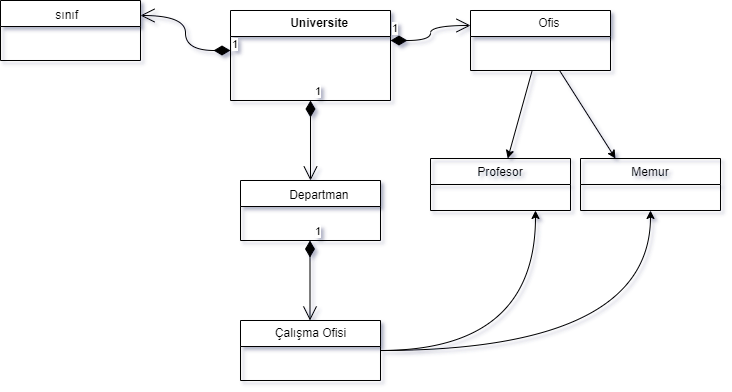

The diagram above was exported from draw.io. Its source (the exported page's mxGraphModel, read from the mxfile embedded in the PNG):
<mxGraphModel dx="1108" dy="516" grid="1" gridSize="10" guides="1" tooltips="1" connect="1" arrows="1" fold="1" page="1" pageScale="1" pageWidth="827" pageHeight="1169" background="none" math="0" shadow="1">
  <root>
    <mxCell id="WIyWlLk6GJQsqaUBKTNV-0" />
    <mxCell id="WIyWlLk6GJQsqaUBKTNV-1" parent="WIyWlLk6GJQsqaUBKTNV-0" />
    <mxCell id="JGycXInFITdvuOwGBaqX-16" value="&lt;p style=&quot;margin:0px;margin-left:4px;&quot;&gt;&lt;b&gt;&amp;nbsp; &amp;nbsp; Universite&lt;/b&gt;&lt;/p&gt;" style="swimlane;fontStyle=0;childLayout=stackLayout;horizontal=1;startSize=26;fillColor=default;horizontalStack=0;resizeParent=1;resizeParentMax=0;resizeLast=0;collapsible=1;marginBottom=0;fontFamily=Helvetica;fontSize=12;fontColor=default;align=center;strokeColor=default;html=1;" vertex="1" parent="WIyWlLk6GJQsqaUBKTNV-1">
      <mxGeometry x="310" y="130" width="160" height="90" as="geometry">
        <mxRectangle x="310" y="130" width="120" height="30" as="alternateBounds" />
      </mxGeometry>
    </mxCell>
    <mxCell id="JGycXInFITdvuOwGBaqX-65" value="1" style="endArrow=open;html=1;endSize=12;startArrow=diamondThin;startSize=14;startFill=1;edgeStyle=orthogonalEdgeStyle;align=left;verticalAlign=bottom;rounded=0;curved=1;elbow=vertical;entryX=0;entryY=0.25;entryDx=0;entryDy=0;exitX=0.5;exitY=1;exitDx=0;exitDy=0;" edge="1" parent="JGycXInFITdvuOwGBaqX-16" target="JGycXInFITdvuOwGBaqX-25">
      <mxGeometry x="-1" y="3" relative="1" as="geometry">
        <mxPoint x="160" y="30" as="sourcePoint" />
        <mxPoint x="160" y="110" as="targetPoint" />
      </mxGeometry>
    </mxCell>
    <mxCell id="JGycXInFITdvuOwGBaqX-22" value="&lt;p style=&quot;margin: 4px 0px 0px;&quot;&gt;&lt;/p&gt;&lt;div style=&quot;text-align: center;&quot;&gt;&lt;font style=&quot;vertical-align: inherit;&quot;&gt;&lt;font style=&quot;vertical-align: inherit;&quot;&gt;&lt;font style=&quot;vertical-align: inherit;&quot;&gt;&lt;font style=&quot;vertical-align: inherit;&quot;&gt;&lt;font style=&quot;vertical-align: inherit;&quot;&gt;&lt;font style=&quot;vertical-align: inherit;&quot;&gt;&lt;font style=&quot;vertical-align: inherit;&quot;&gt;&lt;font style=&quot;vertical-align: inherit;&quot;&gt;&amp;nbsp; &amp;nbsp; &amp;nbsp; &amp;nbsp; &amp;nbsp; &amp;nbsp; &amp;nbsp; &amp;nbsp; sınıf&lt;/font&gt;&lt;/font&gt;&lt;/font&gt;&lt;/font&gt;&lt;/font&gt;&lt;/font&gt;&lt;/font&gt;&lt;/font&gt;&lt;/div&gt;" style="swimlane;fontStyle=0;childLayout=stackLayout;horizontal=1;startSize=26;fillColor=default;horizontalStack=0;resizeParent=1;resizeParentMax=0;resizeLast=0;collapsible=1;marginBottom=0;fontFamily=Helvetica;fontSize=12;fontColor=default;align=left;strokeColor=default;html=1;" vertex="1" parent="WIyWlLk6GJQsqaUBKTNV-1">
      <mxGeometry x="80" y="120" width="140" height="60" as="geometry" />
    </mxCell>
    <mxCell id="JGycXInFITdvuOwGBaqX-24" value="&lt;p style=&quot;margin: 4px 0px 0px;&quot;&gt;&amp;nbsp; &amp;nbsp; &amp;nbsp;Departman&lt;/p&gt;" style="swimlane;fontStyle=0;childLayout=stackLayout;horizontal=1;startSize=26;fillColor=default;horizontalStack=0;resizeParent=1;resizeParentMax=0;resizeLast=0;collapsible=1;marginBottom=0;fontFamily=Helvetica;fontSize=12;fontColor=default;align=center;strokeColor=default;html=1;" vertex="1" parent="WIyWlLk6GJQsqaUBKTNV-1">
      <mxGeometry x="320" y="300" width="140" height="60" as="geometry" />
    </mxCell>
    <mxCell id="JGycXInFITdvuOwGBaqX-31" value="" style="edgeStyle=none;rounded=0;orthogonalLoop=1;jettySize=auto;html=1;" edge="1" parent="WIyWlLk6GJQsqaUBKTNV-1" source="JGycXInFITdvuOwGBaqX-25" target="JGycXInFITdvuOwGBaqX-32">
      <mxGeometry relative="1" as="geometry">
        <mxPoint x="620" y="270" as="targetPoint" />
      </mxGeometry>
    </mxCell>
    <mxCell id="JGycXInFITdvuOwGBaqX-46" style="edgeStyle=none;rounded=0;orthogonalLoop=1;jettySize=auto;html=1;entryX=0.25;entryY=0;entryDx=0;entryDy=0;" edge="1" parent="WIyWlLk6GJQsqaUBKTNV-1" source="JGycXInFITdvuOwGBaqX-25" target="JGycXInFITdvuOwGBaqX-40">
      <mxGeometry relative="1" as="geometry" />
    </mxCell>
    <mxCell id="JGycXInFITdvuOwGBaqX-25" value="&amp;nbsp; &amp;nbsp; &amp;nbsp;Ofis" style="swimlane;fontStyle=0;childLayout=stackLayout;horizontal=1;startSize=26;fillColor=default;horizontalStack=0;resizeParent=1;resizeParentMax=0;resizeLast=0;collapsible=1;marginBottom=0;fontFamily=Helvetica;fontSize=12;fontColor=default;align=center;strokeColor=default;html=1;" vertex="1" parent="WIyWlLk6GJQsqaUBKTNV-1">
      <mxGeometry x="550" y="130" width="140" height="60" as="geometry" />
    </mxCell>
    <mxCell id="JGycXInFITdvuOwGBaqX-56" style="edgeStyle=orthogonalEdgeStyle;curved=1;rounded=0;orthogonalLoop=1;jettySize=auto;html=1;exitX=1;exitY=0.5;exitDx=0;exitDy=0;entryX=0.75;entryY=1;entryDx=0;entryDy=0;elbow=vertical;" edge="1" parent="WIyWlLk6GJQsqaUBKTNV-1" source="JGycXInFITdvuOwGBaqX-28" target="JGycXInFITdvuOwGBaqX-32">
      <mxGeometry relative="1" as="geometry" />
    </mxCell>
    <mxCell id="JGycXInFITdvuOwGBaqX-61" style="edgeStyle=orthogonalEdgeStyle;curved=1;rounded=0;orthogonalLoop=1;jettySize=auto;html=1;elbow=vertical;" edge="1" parent="WIyWlLk6GJQsqaUBKTNV-1" source="JGycXInFITdvuOwGBaqX-28" target="JGycXInFITdvuOwGBaqX-40">
      <mxGeometry relative="1" as="geometry" />
    </mxCell>
    <mxCell id="JGycXInFITdvuOwGBaqX-28" value="Çalışma Ofisi" style="swimlane;fontStyle=0;childLayout=stackLayout;horizontal=1;startSize=26;fillColor=default;horizontalStack=0;resizeParent=1;resizeParentMax=0;resizeLast=0;collapsible=1;marginBottom=0;fontFamily=Helvetica;fontSize=12;fontColor=default;align=center;strokeColor=default;html=1;" vertex="1" parent="WIyWlLk6GJQsqaUBKTNV-1">
      <mxGeometry x="320" y="440" width="140" height="60" as="geometry" />
    </mxCell>
    <mxCell id="JGycXInFITdvuOwGBaqX-32" value="Profesor" style="swimlane;fontStyle=0;childLayout=stackLayout;horizontal=1;startSize=26;fillColor=none;horizontalStack=0;resizeParent=1;resizeParentMax=0;resizeLast=0;collapsible=1;marginBottom=0;" vertex="1" parent="WIyWlLk6GJQsqaUBKTNV-1">
      <mxGeometry x="510" y="278" width="140" height="52" as="geometry" />
    </mxCell>
    <mxCell id="JGycXInFITdvuOwGBaqX-40" value="Memur" style="swimlane;fontStyle=0;childLayout=stackLayout;horizontal=1;startSize=26;fillColor=none;horizontalStack=0;resizeParent=1;resizeParentMax=0;resizeLast=0;collapsible=1;marginBottom=0;" vertex="1" parent="WIyWlLk6GJQsqaUBKTNV-1">
      <mxGeometry x="660" y="278" width="140" height="52" as="geometry" />
    </mxCell>
    <mxCell id="JGycXInFITdvuOwGBaqX-62" value="1" style="endArrow=open;html=1;endSize=12;startArrow=diamondThin;startSize=14;startFill=1;edgeStyle=orthogonalEdgeStyle;align=left;verticalAlign=bottom;rounded=0;curved=1;elbow=vertical;entryX=0.5;entryY=0;entryDx=0;entryDy=0;exitX=0.5;exitY=1;exitDx=0;exitDy=0;" edge="1" parent="WIyWlLk6GJQsqaUBKTNV-1" source="JGycXInFITdvuOwGBaqX-16" target="JGycXInFITdvuOwGBaqX-24">
      <mxGeometry x="-1" y="3" relative="1" as="geometry">
        <mxPoint x="380" y="220" as="sourcePoint" />
        <mxPoint x="450" y="330" as="targetPoint" />
      </mxGeometry>
    </mxCell>
    <mxCell id="JGycXInFITdvuOwGBaqX-64" value="1" style="endArrow=open;html=1;endSize=12;startArrow=diamondThin;startSize=14;startFill=1;edgeStyle=orthogonalEdgeStyle;align=left;verticalAlign=bottom;rounded=0;curved=1;elbow=vertical;entryX=1;entryY=0.25;entryDx=0;entryDy=0;" edge="1" parent="WIyWlLk6GJQsqaUBKTNV-1" target="JGycXInFITdvuOwGBaqX-22">
      <mxGeometry x="-1" y="3" relative="1" as="geometry">
        <mxPoint x="310" y="170" as="sourcePoint" />
        <mxPoint x="400" y="310" as="targetPoint" />
      </mxGeometry>
    </mxCell>
    <mxCell id="JGycXInFITdvuOwGBaqX-66" value="1" style="endArrow=open;html=1;endSize=12;startArrow=diamondThin;startSize=14;startFill=1;edgeStyle=orthogonalEdgeStyle;align=left;verticalAlign=bottom;rounded=0;curved=1;elbow=vertical;entryX=0.5;entryY=0;entryDx=0;entryDy=0;exitX=0.5;exitY=1;exitDx=0;exitDy=0;" edge="1" parent="WIyWlLk6GJQsqaUBKTNV-1">
      <mxGeometry x="-1" y="3" relative="1" as="geometry">
        <mxPoint x="389.5" y="360" as="sourcePoint" />
        <mxPoint x="389.5" y="440" as="targetPoint" />
      </mxGeometry>
    </mxCell>
  </root>
</mxGraphModel>